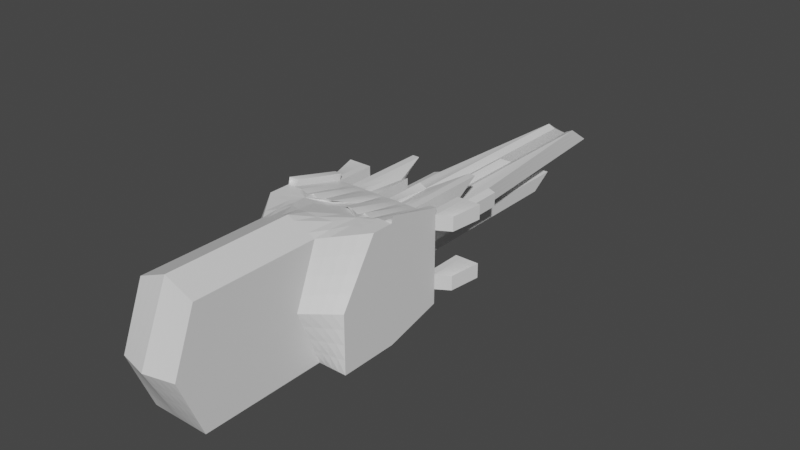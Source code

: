 # Source: Laser.blend  (saved by Blender 2.80.75; exported with 4.5.12 LTS)
import bpy
from mathutils import Matrix  # noqa: F401  (used for matrix-valued properties, if any)

bpy.ops.wm.read_factory_settings(use_empty=True)
scene = bpy.context.scene
scene.name = 'Scene'

# ---- collections
col_collection = bpy.data.collections.new('Collection'); scene.collection.children.link(col_collection)

# ---- materials (node trees are filled in below, after node groups)
mat_material = bpy.data.materials.new('Material')
mat_material.alpha_threshold = 0.0
mat_material.use_transparent_shadow = False
mat_material.line_color = (0.0, 0.0, 0.0, 1.0)

# ---- material node trees
mat_material.use_nodes = True; mat_material.node_tree.nodes.clear()
_N = mat_material.node_tree.nodes; _L = mat_material.node_tree.links
n0 = _N.new('ShaderNodeOutputMaterial'); n0.name = 'Material Output'; n0.location = (300, 300)
n1 = _N.new('ShaderNodeBsdfPrincipled'); n1.name = 'Principled BSDF'; n1.location = (10, 300)
n1.distribution = 'GGX'
n1.subsurface_method = 'BURLEY'
n1.inputs[2].default_value = 0.4
n1.inputs[3].default_value = 1.45
n1.inputs[27].default_value = (0.0, 0.0, 0.0, 1.0)
n1.inputs[28].default_value = 1.0
_L.new(n1.outputs[0], n0.inputs[0])
n0.is_active_output = True

# ---- world
world_world = bpy.data.worlds.new('World'); scene.world = world_world
world_world.use_nodes = True; world_world.node_tree.nodes.clear()
_N = world_world.node_tree.nodes; _L = world_world.node_tree.links
n0 = _N.new('ShaderNodeOutputWorld'); n0.name = 'World Output'; n0.location = (300, 300)
n1 = _N.new('ShaderNodeBackground'); n1.name = 'Background'; n1.location = (10, 300)
n1.inputs[0].default_value = (0.05088, 0.05088, 0.05088, 1.0)
_L.new(n1.outputs[0], n0.inputs[0])
n0.is_active_output = True
world_world.color = (0.05088, 0.05088, 0.05088)
world_world.use_sun_shadow = False
world_world.sun_shadow_jitter_overblur = 0.0

# ---- meshes
me_cube = bpy.data.meshes.new('Cube')
me_cube.from_pydata([(0.0, -1.0, 1.0), (0.0, -1.0, -1.0), (0.0, -1.0, -1.0), (0.0, -1.0, 1.205), (-4.863e-32, 0.0136, -1.0), (-4.863e-32, 0.4395, 0.8332), (1.002, -1.0, -1.0), (1.002, -0.3619, 1.0), (1.002, 0.0136, -1.0), (1.002, 0.0136, 1.0), (0.0, 1.0, 0.0), (1.002, 1.0, 0.0), (0.5008, 0.0136, 1.0), (0.5008, 0.0136, -1.0), (0.5008, 1.0, 0.0), (0.0, 1.0, -0.5), (1.002, 1.0, -0.5), (0.2504, 0.0136, 1.0), (0.7512, 0.0136, -1.0), (0.0, 1.0, 0.5), (1.002, 1.0, 0.5), (0.7512, 0.0136, 1.0), (0.2504, 0.0136, -1.0), (0.2504, 1.0, 0.0), (0.5008, 1.0, -0.5), (0.5008, 1.0, 0.5), (0.2504, 1.0, 0.5), (0.2504, 1.0, -0.5), (0.7512, 1.0, -0.5), (0.7512, 1.0, 0.5), (0.0, 1.0, -0.75), (1.002, 1.0, -0.75), (0.1252, 0.0136, 1.0), (0.8764, 0.0136, -1.0), (0.0, 1.0, 0.3221), (1.002, 1.0, 0.25), (0.626, 0.0136, 0.958), (0.3756, 0.0136, -1.0), (0.3756, 1.0, 0.0), (0.5008, 1.0, -0.75), (0.5008, 1.0, 0.291), (0.0, 1.0, -0.25), (1.002, 1.0, -0.25), (0.3756, 0.0136, 0.9325), (0.626, 0.0136, -1.0), (0.0, 1.0, 0.75), (1.002, 1.0, 0.75), (0.8764, 0.0136, 1.0), (0.1252, 0.0136, -1.0), (0.626, 1.0, 0.0), (0.1252, 1.0, 0.0), (0.5008, 1.0, -0.25), (0.5008, 1.0, 0.75), (0.3756, 1.0, 0.5), (0.1252, 1.0, 0.5), (0.2504, 1.0, 0.3116), (0.2504, 1.0, 0.75), (0.3756, 1.0, -0.5), (0.1252, 1.0, -0.5), (0.2504, 1.0, -0.75), (0.2504, 1.0, -0.25), (0.8764, 1.0, -0.5), (0.7512, 1.0, -0.75), (0.7512, 1.0, -0.25), (0.8764, 1.0, 0.5), (0.626, 1.0, 0.5), (0.7512, 1.0, 0.25), (0.7512, 1.0, 0.75), (0.626, 1.0, 0.75), (0.626, 1.0, 0.25), (0.8764, 1.0, 0.25), (0.626, 1.0, -0.75), (0.8764, 1.0, -0.75), (0.1252, 1.0, -0.25), (0.1252, 1.0, -0.75), (0.3756, 1.0, -0.75), (0.1252, 1.0, 0.75), (0.1252, 1.0, 0.25), (0.3756, 1.0, 0.25), (0.3756, 1.0, 0.75), (0.3756, 1.0, -0.25), (0.8764, 1.0, -0.25), (0.8764, 1.0, 0.75), (1.002, 1.0, -0.5), (1.002, 1.0, 0.5), (0.5008, 1.0, -0.5), (0.5008, 1.0, 0.5), (0.2504, 1.0, 0.5), (0.2504, 1.0, -0.5), (1.002, 1.0, -0.25), (1.002, 1.0, 0.75), (0.5008, 1.0, 0.75), (0.1252, 1.0, 0.5), (0.2504, 1.0, 0.75), (0.1252, 1.0, -0.5), (0.2504, 1.0, -0.25), (0.8764, 1.0, -0.5), (0.8764, 1.0, 0.5), (0.626, 1.0, 0.5), (0.626, 1.0, 0.75), (0.1252, 1.0, -0.25), (0.1252, 1.0, 0.75), (0.8764, 1.0, -0.25), (0.8764, 1.0, 0.75), (1.002, 1.7, -0.5), (1.002, 1.7, 0.5), (0.5008, 2.082, 0.5), (0.2504, 1.733, 0.5), (0.2504, 4.853, -0.5), (1.002, 1.7, -0.25), (1.002, 1.7, 0.75), (0.5008, 2.482, 0.75), (0.1252, 1.733, 0.5), (0.2504, 1.733, 0.684), (0.1252, 4.853, -0.5), (0.2504, 5.236, -0.25), (0.8764, 1.7, -0.5), (0.8764, 1.7, 0.5), (0.626, 2.082, 0.5), (0.626, 2.482, 0.75), (0.1252, 5.236, -0.25), (0.1252, 1.733, 0.75), (0.8764, 1.7, -0.25), (0.8764, 1.7, 0.75), (0.5008, 3.052, 0.0), (0.2504, 6.449, 0.0), (0.5008, 3.052, 0.291), (0.626, 3.052, 0.0), (0.1252, 6.449, 0.0), (0.2504, 5.993, 0.3116), (0.626, 3.052, 0.25), (0.1252, 5.993, 0.25), (1.176, 1.205, -0.5478), (1.176, 1.205, 0.4522), (1.176, 1.205, -0.2978), (1.176, 1.205, 0.7022), (1.292, 1.7, -0.5), (1.292, 1.7, 0.5), (1.292, 1.7, -0.25), (1.292, 1.7, 0.75), (0.0, 4.086, 0.0), (0.0, 4.086, 0.3221), (0.1252, 4.227, 0.0), (0.1252, 4.227, 0.25), (1.002, 0.0136, 1.0), (0.5008, 0.0136, 1.0), (0.2504, 0.0136, 1.0), (0.1252, 0.0136, 1.0), (0.8764, 0.0136, 1.0), (1.002, 1.0, 0.75), (0.5008, 1.0, 0.75), (0.2504, 1.0, 0.684), (0.626, 1.0, 0.75), (0.1252, 1.0, 0.75), (0.8764, 1.0, 0.75), (1.002, 0.0136, 1.0), (0.8764, 0.0136, 1.0), (1.002, 1.0, 0.75), (0.8764, 1.0, 0.75), (1.002, 0.04143, 1.11), (0.9318, 0.1706, 1.038), (1.002, 1.028, 0.8598), (0.8764, 1.028, 0.8598), (0.0, -1.515, 0.0), (1.002, -1.0, 0.0), (0.5008, -1.0, -1.0), (0.5008, -1.0, 1.0), (0.5008, -1.395, 0.0), (0.0, -3.141, -1.0), (0.0, -3.141, 1.205), (0.0, -3.656, 0.0), (0.5008, -3.141, -1.0), (0.5008, -3.141, 1.0), (0.5008, -3.536, 0.0)], [(85, 24), (12, 145), (86, 87)], [(167, 165, 6, 164), (0, 1, 2, 163, 3), (8, 31, 16, 42, 11, 35, 20, 46, 9, 7, 164, 6), (5, 3, 166, 7, 9, 47, 21, 36, 12, 43, 17, 32), (2, 4, 48, 22, 37, 13, 44, 18, 33, 8, 6, 165), (82, 47, 9, 46), (80, 38, 14, 51), (79, 43, 12, 52), (78, 53, 25, 40), (77, 54, 26, 55), (76, 32, 17, 56), (75, 57, 24, 39), (74, 58, 27, 59), (73, 50, 23, 60), (72, 61, 16, 31), (70, 64, 20, 35), (69, 65, 29, 66), (68, 36, 21, 67), (65, 68, 67, 29), (73, 60, 95, 100), (52, 12, 36, 68), (70, 35, 11, 89, 102, 63, 28, 62, 71, 39, 24, 51, 14, 49, 69, 66), (77, 55, 129, 131), (40, 25, 65, 69), (14, 40, 126, 124), (66, 29, 64, 70), (44, 71, 62, 18), (13, 39, 71, 44), (33, 72, 31, 8), (18, 62, 72, 33), (62, 28, 61, 72), (52, 68, 99, 91), (15, 41, 73, 58), (41, 10, 50, 73), (48, 74, 59, 22), (4, 30, 74, 48), (30, 15, 58, 74), (37, 75, 39, 13), (22, 59, 75, 37), (59, 27, 57, 75), (54, 76, 101, 92), (19, 45, 76, 54), (45, 5, 32, 76), (23, 50, 128, 125), (77, 50, 142, 143), (34, 19, 54, 77), (38, 78, 40, 14), (23, 55, 78, 38), (55, 26, 53, 78), (53, 79, 52, 25), (26, 56, 79, 53), (56, 17, 43, 79), (57, 80, 51, 24), (27, 60, 80, 57), (60, 23, 38, 80), (27, 58, 94, 88), (28, 63, 81, 61), (82, 46, 90, 103), (29, 67, 82, 64), (67, 21, 47, 82), (102, 89, 109, 122), (93, 87, 107, 113), (91, 99, 119, 111), (92, 101, 121, 112), (87, 92, 112, 107), (98, 86, 106, 118), (68, 65, 98, 99), (25, 52, 91, 86), (64, 82, 103, 97), (60, 27, 88, 95), (46, 20, 84, 90), (58, 73, 100, 94), (16, 61, 96, 83), (81, 42, 89, 102), (26, 54, 92, 87), (65, 25, 86, 98), (61, 81, 102, 96), (56, 26, 87, 93), (76, 56, 93, 101), (42, 16, 83, 89), (20, 64, 97, 84), (106, 111, 119, 118), (114, 120, 115, 108), (112, 121, 113, 107), (116, 122, 109, 104), (117, 123, 110, 105), (99, 98, 118, 119), (88, 94, 114, 108), (96, 102, 122, 116), (95, 88, 108, 115), (103, 90, 110, 123), (89, 83, 132, 134), (83, 96, 116, 104), (97, 103, 123, 117), (100, 95, 115, 120), (84, 97, 117, 105), (94, 100, 120, 114), (86, 91, 111, 106), (101, 93, 113, 121), (124, 126, 130, 127), (128, 131, 129, 125), (69, 49, 127, 130), (110, 90, 135, 139), (49, 14, 124, 127), (55, 23, 125, 129), (50, 77, 131, 128), (40, 69, 130, 126), (134, 132, 136, 138), (135, 133, 137, 139), (104, 109, 138, 136), (90, 84, 133, 135), (84, 105, 137, 133), (105, 110, 139, 137), (83, 104, 136, 132), (109, 89, 134, 138), (125, 124, 126, 129), (78, 55, 129, 126, 40), (23, 38, 14, 124, 125), (140, 141, 143, 142), (50, 10, 140, 142), (10, 34, 141, 140), (34, 77, 143, 141), (9, 47, 148, 144), (90, 103, 154, 149), (93, 101, 153, 151), (99, 91, 150, 152), (17, 32, 147, 146), (149, 154, 158, 157), (144, 148, 156, 155), (156, 158, 162, 160), (159, 160, 162, 161), (158, 157, 161, 162), (157, 155, 159, 161), (166, 167, 164, 7), (163, 2, 168, 170), (167, 166, 172, 173), (113, 111, 150, 79, 151), (107, 106, 86, 53, 87), (113, 111, 106, 107), (156, 160, 159, 155), (169, 170, 173, 172), (170, 168, 171, 173), (2, 165, 171, 168), (166, 3, 169, 172), (3, 163, 170, 169), (165, 167, 173, 171)])
_uv = me_cube.uv_layers.new(name='UVMap')
_uv.uv.foreach_set('vector', [0.25, 0.75, 0.125, 0.75, 0.125, 0.75, 0.25, 0.75, 0.375, 0.75, 0.125, 0.75, 0.125, 0.75, 0.25, 0.75, 0.375, 0.75, 0.125, 0.5, 0.1562, 0.5, 0.1875, 0.5, 0.2188, 0.5, 0.25, 0.5, 0.2812, 0.5, 0.3125, 0.5, 0.3438, 0.5, 0.375, 0.5, 0.375, 0.75, 0.25, 0.75, 0.125, 0.75, 0.375, 0.5, 0.375, 0.75, 0.375, 0.75, 0.375, 0.75, 0.375, 0.5, 0.375, 0.5, 0.375, 0.5, 0.375, 0.5, 0.375, 0.5, 0.375, 0.5, 0.375, 0.5, 0.375, 0.5, 0.125, 0.75, 0.125, 0.5, 0.125, 0.5, 0.125, 0.5, 0.125, 0.5, 0.125, 0.5, 0.125, 0.5, 0.125, 0.5, 0.125, 0.5, 0.125, 0.5, 0.125, 0.75, 0.125, 0.75, 0.3438, 0.5, 0.375, 0.5, 0.375, 0.5, 0.3438, 0.5, 0.2188, 0.5, 0.25, 0.5, 0.25, 0.5, 0.2188, 0.5, 0.3438, 0.5, 0.375, 0.5, 0.375, 0.5, 0.3438, 0.5, 0.2812, 0.5, 0.3125, 0.5, 0.3125, 0.5, 0.2812, 0.5, 0.2812, 0.5, 0.3125, 0.5, 0.3125, 0.5, 0.2812, 0.5, 0.3438, 0.5, 0.375, 0.5, 0.375, 0.5, 0.3438, 0.5, 0.1562, 0.5, 0.1875, 0.5, 0.1875, 0.5, 0.1562, 0.5, 0.1562, 0.5, 0.1875, 0.5, 0.1875, 0.5, 0.1562, 0.5, 0.2188, 0.5, 0.25, 0.5, 0.25, 0.5, 0.2188, 0.5, 0.1562, 0.5, 0.1875, 0.5, 0.1875, 0.5, 0.1562, 0.5, 0.2812, 0.5, 0.3125, 0.5, 0.3125, 0.5, 0.2812, 0.5, 0.2812, 0.5, 0.3125, 0.5, 0.3125, 0.5, 0.2812, 0.5, 0.3438, 0.5, 0.375, 0.5, 0.375, 0.5, 0.3438, 0.5, 0.3125, 0.5, 0.3438, 0.5, 0.3438, 0.5, 0.3125, 0.5, 0.2188, 0.5, 0.2188, 0.5, 0.2188, 0.5, 0.2188, 0.5, 0.3438, 0.5, 0.375, 0.5, 0.375, 0.5, 0.3438, 0.5, 0.0, 0.0, 0.0, 0.0, 0.0, 0.0, 0.0, 0.0, 0.0, 0.0, 0.0, 0.0, 0.0, 0.0, 0.0, 0.0, 0.0, 0.0, 0.0, 0.0, 0.0, 0.0, 0.0, 0.0, 0.0, 0.0, 0.0, 0.0, 0.0, 0.0, 0.0, 0.0, 0.2812, 0.5, 0.2812, 0.5, 0.2812, 0.5, 0.2812, 0.5, 0.2812, 0.5, 0.3125, 0.5, 0.3125, 0.5, 0.2812, 0.5, 0.25, 0.5, 0.2812, 0.5, 0.2812, 0.5, 0.25, 0.5, 0.2812, 0.5, 0.3125, 0.5, 0.3125, 0.5, 0.2812, 0.5, 0.125, 0.5, 0.1562, 0.5, 0.1562, 0.5, 0.125, 0.5, 0.125, 0.5, 0.1562, 0.5, 0.1562, 0.5, 0.125, 0.5, 0.125, 0.5, 0.1562, 0.5, 0.1562, 0.5, 0.125, 0.5, 0.125, 0.5, 0.1562, 0.5, 0.1562, 0.5, 0.125, 0.5, 0.1562, 0.5, 0.1875, 0.5, 0.1875, 0.5, 0.1562, 0.5, 0.3438, 0.5, 0.3438, 0.5, 0.3438, 0.5, 0.3438, 0.5, 0.1875, 0.5, 0.2188, 0.5, 0.2188, 0.5, 0.1875, 0.5, 0.2188, 0.5, 0.25, 0.5, 0.25, 0.5, 0.2188, 0.5, 0.125, 0.5, 0.1562, 0.5, 0.1562, 0.5, 0.125, 0.5, 0.125, 0.5, 0.1562, 0.5, 0.1562, 0.5, 0.125, 0.5, 0.1562, 0.5, 0.1875, 0.5, 0.1875, 0.5, 0.1562, 0.5, 0.125, 0.5, 0.1562, 0.5, 0.1562, 0.5, 0.125, 0.5, 0.125, 0.5, 0.1562, 0.5, 0.1562, 0.5, 0.125, 0.5, 0.1562, 0.5, 0.1875, 0.5, 0.1875, 0.5, 0.1562, 0.5, 0.3125, 0.5, 0.3438, 0.5, 0.3438, 0.5, 0.3125, 0.5, 0.3125, 0.5, 0.3438, 0.5, 0.3438, 0.5, 0.3125, 0.5, 0.3438, 0.5, 0.375, 0.5, 0.375, 0.5, 0.3438, 0.5, 0.25, 0.5, 0.25, 0.5, 0.25, 0.5, 0.25, 0.5, 0.2812, 0.5, 0.25, 0.5, 0.25, 0.5, 0.2812, 0.5, 0.2812, 0.5, 0.3125, 0.5, 0.3125, 0.5, 0.2812, 0.5, 0.25, 0.5, 0.2812, 0.5, 0.2812, 0.5, 0.25, 0.5, 0.25, 0.5, 0.2812, 0.5, 0.2812, 0.5, 0.25, 0.5, 0.2812, 0.5, 0.3125, 0.5, 0.3125, 0.5, 0.2812, 0.5, 0.3125, 0.5, 0.3438, 0.5, 0.3438, 0.5, 0.3125, 0.5, 0.3125, 0.5, 0.3438, 0.5, 0.3438, 0.5, 0.3125, 0.5, 0.3438, 0.5, 0.375, 0.5, 0.375, 0.5, 0.3438, 0.5, 0.1875, 0.5, 0.2188, 0.5, 0.2188, 0.5, 0.1875, 0.5, 0.1875, 0.5, 0.2188, 0.5, 0.2188, 0.5, 0.1875, 0.5, 0.2188, 0.5, 0.25, 0.5, 0.25, 0.5, 0.2188, 0.5, 0.1875, 0.5, 0.1875, 0.5, 0.1875, 0.5, 0.1875, 0.5, 0.1875, 0.5, 0.2188, 0.5, 0.2188, 0.5, 0.1875, 0.5, 0.3438, 0.5, 0.3438, 0.5, 0.3438, 0.5, 0.3438, 0.5, 0.3125, 0.5, 0.3438, 0.5, 0.3438, 0.5, 0.3125, 0.5, 0.3438, 0.5, 0.375, 0.5, 0.375, 0.5, 0.3438, 0.5, 0.2188, 0.5, 0.2188, 0.5, 0.2188, 0.5, 0.2188, 0.5, 0.3438, 0.5, 0.3125, 0.5, 0.3125, 0.5, 0.3438, 0.5, 0.3438, 0.5, 0.3438, 0.5, 0.3438, 0.5, 0.3438, 0.5, 0.3125, 0.5, 0.3438, 0.5, 0.3438, 0.5, 0.3125, 0.5, 0.3125, 0.5, 0.3125, 0.5, 0.3125, 0.5, 0.3125, 0.5, 0.3125, 0.5, 0.3125, 0.5, 0.3125, 0.5, 0.3125, 0.5, 0.3438, 0.5, 0.3125, 0.5, 0.3125, 0.5, 0.3438, 0.5, 0.3125, 0.5, 0.3438, 0.5, 0.3438, 0.5, 0.3125, 0.5, 0.3125, 0.5, 0.3438, 0.5, 0.3438, 0.5, 0.3125, 0.5, 0.2188, 0.5, 0.1875, 0.5, 0.1875, 0.5, 0.2188, 0.5, 0.3438, 0.5, 0.3125, 0.5, 0.3125, 0.5, 0.3438, 0.5, 0.1875, 0.5, 0.2188, 0.5, 0.2188, 0.5, 0.1875, 0.5, 0.1875, 0.5, 0.1875, 0.5, 0.1875, 0.5, 0.1875, 0.5, 0.2188, 0.5, 0.2188, 0.5, 0.2188, 0.5, 0.2188, 0.5, 0.3125, 0.5, 0.3125, 0.5, 0.3125, 0.5, 0.3125, 0.5, 0.3125, 0.5, 0.3125, 0.5, 0.3125, 0.5, 0.3125, 0.5, 0.1875, 0.5, 0.2188, 0.5, 0.2188, 0.5, 0.1875, 0.5, 0.3438, 0.5, 0.3125, 0.5, 0.3125, 0.5, 0.3438, 0.5, 0.3438, 0.5, 0.3438, 0.5, 0.3438, 0.5, 0.3438, 0.5, 0.2188, 0.5, 0.1875, 0.5, 0.1875, 0.5, 0.2188, 0.5, 0.3125, 0.5, 0.3125, 0.5, 0.3125, 0.5, 0.3125, 0.5, 0.3125, 0.5, 0.3438, 0.5, 0.3438, 0.5, 0.3125, 0.5, 0.1875, 0.5, 0.2188, 0.5, 0.2188, 0.5, 0.1875, 0.5, 0.3125, 0.5, 0.3438, 0.5, 0.3438, 0.5, 0.3125, 0.5, 0.1875, 0.5, 0.2188, 0.5, 0.2188, 0.5, 0.1875, 0.5, 0.3125, 0.5, 0.3438, 0.5, 0.3438, 0.5, 0.3125, 0.5, 0.3438, 0.5, 0.3125, 0.5, 0.3125, 0.5, 0.3438, 0.5, 0.1875, 0.5, 0.1875, 0.5, 0.1875, 0.5, 0.1875, 0.5, 0.1875, 0.5, 0.2188, 0.5, 0.2188, 0.5, 0.1875, 0.5, 0.2188, 0.5, 0.1875, 0.5, 0.1875, 0.5, 0.2188, 0.5, 0.3438, 0.5, 0.3438, 0.5, 0.3438, 0.5, 0.3438, 0.5, 0.2188, 0.5, 0.1875, 0.5, 0.1875, 0.5, 0.2188, 0.5, 0.1875, 0.5, 0.1875, 0.5, 0.1875, 0.5, 0.1875, 0.5, 0.3125, 0.5, 0.3438, 0.5, 0.3438, 0.5, 0.3125, 0.5, 0.2188, 0.5, 0.2188, 0.5, 0.2188, 0.5, 0.2188, 0.5, 0.3125, 0.5, 0.3125, 0.5, 0.3125, 0.5, 0.3125, 0.5, 0.1875, 0.5, 0.2188, 0.5, 0.2188, 0.5, 0.1875, 0.5, 0.3125, 0.5, 0.3438, 0.5, 0.3438, 0.5, 0.3125, 0.5, 0.3438, 0.5, 0.3438, 0.5, 0.3438, 0.5, 0.3438, 0.5, 0.25, 0.5, 0.2812, 0.5, 0.2812, 0.5, 0.25, 0.5, 0.25, 0.5, 0.2812, 0.5, 0.2812, 0.5, 0.25, 0.5, 0.2812, 0.5, 0.25, 0.5, 0.25, 0.5, 0.2812, 0.5, 0.3438, 0.5, 0.3438, 0.5, 0.3438, 0.5, 0.3438, 0.5, 0.25, 0.5, 0.25, 0.5, 0.25, 0.5, 0.25, 0.5, 0.2812, 0.5, 0.25, 0.5, 0.25, 0.5, 0.2812, 0.5, 0.25, 0.5, 0.2812, 0.5, 0.2812, 0.5, 0.25, 0.5, 0.2812, 0.5, 0.2812, 0.5, 0.2812, 0.5, 0.2812, 0.5, 0.2188, 0.5, 0.1875, 0.5, 0.1875, 0.5, 0.2188, 0.5, 0.3438, 0.5, 0.3125, 0.5, 0.3125, 0.5, 0.3438, 0.5, 0.1875, 0.5, 0.2188, 0.5, 0.2188, 0.5, 0.1875, 0.5, 0.3438, 0.5, 0.3125, 0.5, 0.3125, 0.5, 0.3438, 0.5, 0.3125, 0.5, 0.3125, 0.5, 0.3125, 0.5, 0.3125, 0.5, 0.3125, 0.5, 0.3438, 0.5, 0.3438, 0.5, 0.3125, 0.5, 0.1875, 0.5, 0.1875, 0.5, 0.1875, 0.5, 0.1875, 0.5, 0.2188, 0.5, 0.2188, 0.5, 0.2188, 0.5, 0.2188, 0.5, 0.25, 0.5, 0.25, 0.5, 0.2812, 0.5, 0.2812, 0.5, 0.0, 0.0, 0.0, 0.0, 0.0, 0.0, 0.0, 0.0, 0.0, 0.0, 0.0, 0.0, 0.0, 0.0, 0.0, 0.0, 0.0, 0.0, 0.0, 0.0, 0.25, 0.5, 0.2812, 0.5, 0.2812, 0.5, 0.25, 0.5, 0.25, 0.5, 0.25, 0.5, 0.25, 0.5, 0.25, 0.5, 0.0, 0.0, 0.0, 0.0, 0.0, 0.0, 0.0, 0.0, 0.2812, 0.5, 0.2812, 0.5, 0.2812, 0.5, 0.2812, 0.5, 0.375, 0.5, 0.375, 0.5, 0.375, 0.5, 0.375, 0.5, 0.3438, 0.5, 0.3438, 0.5, 0.3438, 0.5, 0.3438, 0.5, 0.3438, 0.5, 0.3438, 0.5, 0.3438, 0.5, 0.3438, 0.5, 0.3438, 0.5, 0.3438, 0.5, 0.3438, 0.5, 0.3438, 0.5, 0.375, 0.5, 0.375, 0.5, 0.375, 0.5, 0.375, 0.5, 0.3438, 0.5, 0.3438, 0.5, 0.3438, 0.5, 0.3438, 0.5, 0.375, 0.5, 0.375, 0.5, 0.375, 0.5, 0.375, 0.5, 0.0, 0.0, 0.0, 0.0, 0.0, 0.0, 0.0, 0.0, 0.375, 0.5, 0.375, 0.5, 0.3438, 0.5, 0.3438, 0.5, 0.3438, 0.5, 0.3438, 0.5, 0.3438, 0.5, 0.3438, 0.5, 0.0, 0.0, 0.0, 0.0, 0.0, 0.0, 0.0, 0.0, 0.375, 0.75, 0.25, 0.75, 0.25, 0.75, 0.375, 0.75, 0.25, 0.75, 0.125, 0.75, 0.125, 0.75, 0.25, 0.75, 0.25, 0.75, 0.375, 0.75, 0.375, 0.75, 0.25, 0.75, 0.0, 0.0, 0.0, 0.0, 0.0, 0.0, 0.0, 0.0, 0.0, 0.0, 0.3125, 0.5, 0.3125, 0.5, 0.3125, 0.5, 0.0, 0.0, 0.3125, 0.5, 0.0, 0.0, 0.0, 0.0, 0.0, 0.0, 0.0, 0.0, 0.0, 0.0, 0.0, 0.0, 0.375, 0.5, 0.0, 0.0, 0.375, 0.75, 0.25, 0.75, 0.25, 0.75, 0.375, 0.75, 0.25, 0.75, 0.125, 0.75, 0.125, 0.75, 0.25, 0.75, 0.125, 0.75, 0.125, 0.75, 0.125, 0.75, 0.125, 0.75, 0.375, 0.75, 0.375, 0.75, 0.375, 0.75, 0.375, 0.75, 0.375, 0.75, 0.25, 0.75, 0.25, 0.75, 0.375, 0.75, 0.125, 0.75, 0.25, 0.75, 0.25, 0.75, 0.125, 0.75])
me_cube.materials.append(mat_material)
me_cube.use_remesh_preserve_volume = False
me_cube.use_remesh_preserve_attributes = False
me_cube.use_mirror_vertex_groups = False
me_cube.update()

# ---- objects
ob_cube = bpy.data.objects.new('Cube', me_cube)

# ---- transforms, parenting, visibility, modifiers, constraints
ob_cube.location = (0.0, 0.0, 0.0)
ob_cube.lock_rotations_4d = False
ob_cube.empty_display_type = 'ARROWS'
ob_cube.lineart.crease_threshold = 0.0
_m = ob_cube.modifiers.new('Mirror', 'MIRROR')
_m = ob_cube.modifiers.new('Subdivision', 'SUBSURF')
_m.uv_smooth = 'PRESERVE_CORNERS'
_m.subdivision_type = 'SIMPLE'
_m.show_only_control_edges = False

# ---- collection membership
col_collection.objects.link(ob_cube)

# ---- scene / render settings (as saved in the file)
scene.frame_start = 1; scene.frame_end = 250; scene.frame_set(1)
scene.render.engine = 'BLENDER_EEVEE_NEXT'
scene.cycles.use_denoising = False
scene.cycles.samples = 128
scene.cycles.sampling_pattern = 'TABULATED_SOBOL'
scene.cycles.use_adaptive_sampling = False
scene.cycles.use_light_tree = False
scene.view_settings.view_transform = 'Filmic'
bpy.context.view_layer.update()

# ---- added for rendering (the .blend has no active camera and no usable light): camera, sun
cam_auto = bpy.data.cameras.new('AutoCamera')
cam_auto.lens = 50.0
cam_auto.sensor_width = 36.0
cam_auto.clip_end = 1000.0
ob_auto_camera = bpy.data.objects.new('AutoCamera', cam_auto)
scene.collection.objects.link(ob_auto_camera)
ob_auto_camera.location = (9.86367, -10.4395, 7.99354)
ob_auto_camera.rotation_euler = (1.09748, -7.21219e-08, 0.694738)
scene.camera = ob_auto_camera
light_auto_sun = bpy.data.lights.new('AutoSun', 'SUN')
light_auto_sun.energy = 3.0
light_auto_sun.angle = 0.0523599
ob_auto_sun = bpy.data.objects.new('AutoSun', light_auto_sun)
scene.collection.objects.link(ob_auto_sun)
ob_auto_sun.rotation_euler = (0.872665, 0.174533, 0.523599)
bpy.context.view_layer.update()
